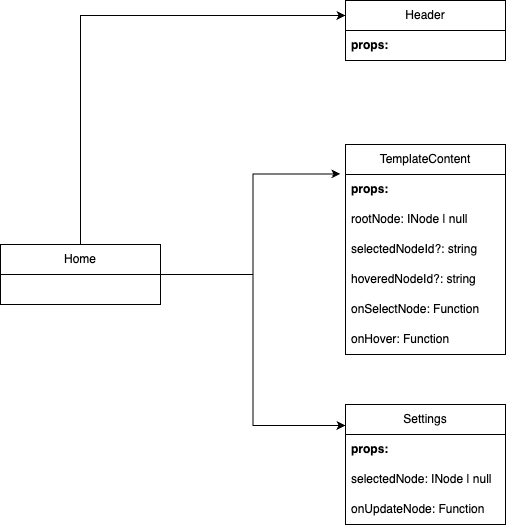

The diagram above was exported from draw.io. Its source (the exported page's mxGraphModel, read from the mxfile embedded in the PNG):
<mxGraphModel dx="1230" dy="704" grid="1" gridSize="10" guides="1" tooltips="1" connect="1" arrows="1" fold="1" page="1" pageScale="1" pageWidth="850" pageHeight="1100" math="0" shadow="0">
  <root>
    <mxCell id="0" />
    <mxCell id="1" parent="0" />
    <mxCell id="2FG18iblDKNTn5e4K2K7-7" value="Header" style="swimlane;fontStyle=0;childLayout=stackLayout;horizontal=1;startSize=30;horizontalStack=0;resizeParent=1;resizeParentMax=0;resizeLast=0;collapsible=1;marginBottom=0;whiteSpace=wrap;html=1;" vertex="1" parent="1">
      <mxGeometry x="425" y="106" width="160" height="60" as="geometry" />
    </mxCell>
    <mxCell id="2FG18iblDKNTn5e4K2K7-8" value="&lt;b&gt;props:&lt;/b&gt;" style="text;strokeColor=none;fillColor=none;align=left;verticalAlign=middle;spacingLeft=4;spacingRight=4;overflow=hidden;points=[[0,0.5],[1,0.5]];portConstraint=eastwest;rotatable=0;whiteSpace=wrap;html=1;" vertex="1" parent="2FG18iblDKNTn5e4K2K7-7">
      <mxGeometry y="30" width="160" height="30" as="geometry" />
    </mxCell>
    <mxCell id="2FG18iblDKNTn5e4K2K7-57" style="edgeStyle=orthogonalEdgeStyle;rounded=0;orthogonalLoop=1;jettySize=auto;html=1;entryX=0;entryY=0.25;entryDx=0;entryDy=0;" edge="1" parent="1" source="2FG18iblDKNTn5e4K2K7-15" target="2FG18iblDKNTn5e4K2K7-7">
      <mxGeometry relative="1" as="geometry">
        <mxPoint x="160" y="120" as="targetPoint" />
        <Array as="points">
          <mxPoint x="160" y="121" />
        </Array>
      </mxGeometry>
    </mxCell>
    <mxCell id="2FG18iblDKNTn5e4K2K7-15" value="Home" style="swimlane;fontStyle=0;childLayout=stackLayout;horizontal=1;startSize=30;horizontalStack=0;resizeParent=1;resizeParentMax=0;resizeLast=0;collapsible=1;marginBottom=0;whiteSpace=wrap;html=1;" vertex="1" parent="1">
      <mxGeometry x="80" y="350" width="160" height="60" as="geometry" />
    </mxCell>
    <mxCell id="2FG18iblDKNTn5e4K2K7-18" value="TemplateContent" style="swimlane;fontStyle=0;childLayout=stackLayout;horizontal=1;startSize=30;horizontalStack=0;resizeParent=1;resizeParentMax=0;resizeLast=0;collapsible=1;marginBottom=0;whiteSpace=wrap;html=1;" vertex="1" parent="1">
      <mxGeometry x="425" y="250" width="160" height="210" as="geometry" />
    </mxCell>
    <mxCell id="2FG18iblDKNTn5e4K2K7-19" value="&lt;b&gt;props:&lt;/b&gt;" style="text;strokeColor=none;fillColor=none;align=left;verticalAlign=middle;spacingLeft=4;spacingRight=4;overflow=hidden;points=[[0,0.5],[1,0.5]];portConstraint=eastwest;rotatable=0;whiteSpace=wrap;html=1;" vertex="1" parent="2FG18iblDKNTn5e4K2K7-18">
      <mxGeometry y="30" width="160" height="30" as="geometry" />
    </mxCell>
    <mxCell id="2FG18iblDKNTn5e4K2K7-20" value="rootNode: INode | null" style="text;strokeColor=none;fillColor=none;align=left;verticalAlign=middle;spacingLeft=4;spacingRight=4;overflow=hidden;points=[[0,0.5],[1,0.5]];portConstraint=eastwest;rotatable=0;whiteSpace=wrap;html=1;" vertex="1" parent="2FG18iblDKNTn5e4K2K7-18">
      <mxGeometry y="60" width="160" height="30" as="geometry" />
    </mxCell>
    <mxCell id="2FG18iblDKNTn5e4K2K7-21" value="selectedNodeId?: string" style="text;strokeColor=none;fillColor=none;align=left;verticalAlign=middle;spacingLeft=4;spacingRight=4;overflow=hidden;points=[[0,0.5],[1,0.5]];portConstraint=eastwest;rotatable=0;whiteSpace=wrap;html=1;" vertex="1" parent="2FG18iblDKNTn5e4K2K7-18">
      <mxGeometry y="90" width="160" height="30" as="geometry" />
    </mxCell>
    <mxCell id="2FG18iblDKNTn5e4K2K7-22" value="hoveredNodeId?: string" style="text;strokeColor=none;fillColor=none;align=left;verticalAlign=middle;spacingLeft=4;spacingRight=4;overflow=hidden;points=[[0,0.5],[1,0.5]];portConstraint=eastwest;rotatable=0;whiteSpace=wrap;html=1;" vertex="1" parent="2FG18iblDKNTn5e4K2K7-18">
      <mxGeometry y="120" width="160" height="30" as="geometry" />
    </mxCell>
    <mxCell id="2FG18iblDKNTn5e4K2K7-60" value="onSelectNode: Function" style="text;strokeColor=none;fillColor=none;align=left;verticalAlign=middle;spacingLeft=4;spacingRight=4;overflow=hidden;points=[[0,0.5],[1,0.5]];portConstraint=eastwest;rotatable=0;whiteSpace=wrap;html=1;" vertex="1" parent="2FG18iblDKNTn5e4K2K7-18">
      <mxGeometry y="150" width="160" height="30" as="geometry" />
    </mxCell>
    <mxCell id="2FG18iblDKNTn5e4K2K7-61" value="onHover: Function" style="text;strokeColor=none;fillColor=none;align=left;verticalAlign=middle;spacingLeft=4;spacingRight=4;overflow=hidden;points=[[0,0.5],[1,0.5]];portConstraint=eastwest;rotatable=0;whiteSpace=wrap;html=1;" vertex="1" parent="2FG18iblDKNTn5e4K2K7-18">
      <mxGeometry y="180" width="160" height="30" as="geometry" />
    </mxCell>
    <mxCell id="2FG18iblDKNTn5e4K2K7-23" style="edgeStyle=orthogonalEdgeStyle;rounded=0;orthogonalLoop=1;jettySize=auto;html=1;entryX=-0.031;entryY=0.14;entryDx=0;entryDy=0;entryPerimeter=0;" edge="1" parent="1" source="2FG18iblDKNTn5e4K2K7-15" target="2FG18iblDKNTn5e4K2K7-18">
      <mxGeometry relative="1" as="geometry" />
    </mxCell>
    <mxCell id="2FG18iblDKNTn5e4K2K7-25" value="Settings" style="swimlane;fontStyle=0;childLayout=stackLayout;horizontal=1;startSize=30;horizontalStack=0;resizeParent=1;resizeParentMax=0;resizeLast=0;collapsible=1;marginBottom=0;whiteSpace=wrap;html=1;" vertex="1" parent="1">
      <mxGeometry x="425" y="510" width="160" height="120" as="geometry" />
    </mxCell>
    <mxCell id="2FG18iblDKNTn5e4K2K7-26" value="&lt;b&gt;props:&lt;/b&gt;" style="text;strokeColor=none;fillColor=none;align=left;verticalAlign=middle;spacingLeft=4;spacingRight=4;overflow=hidden;points=[[0,0.5],[1,0.5]];portConstraint=eastwest;rotatable=0;whiteSpace=wrap;html=1;" vertex="1" parent="2FG18iblDKNTn5e4K2K7-25">
      <mxGeometry y="30" width="160" height="30" as="geometry" />
    </mxCell>
    <mxCell id="2FG18iblDKNTn5e4K2K7-27" value="selectedNode: INode | null" style="text;strokeColor=none;fillColor=none;align=left;verticalAlign=middle;spacingLeft=4;spacingRight=4;overflow=hidden;points=[[0,0.5],[1,0.5]];portConstraint=eastwest;rotatable=0;whiteSpace=wrap;html=1;" vertex="1" parent="2FG18iblDKNTn5e4K2K7-25">
      <mxGeometry y="60" width="160" height="30" as="geometry" />
    </mxCell>
    <mxCell id="2FG18iblDKNTn5e4K2K7-28" value="onUpdateNode: Function" style="text;strokeColor=none;fillColor=none;align=left;verticalAlign=middle;spacingLeft=4;spacingRight=4;overflow=hidden;points=[[0,0.5],[1,0.5]];portConstraint=eastwest;rotatable=0;whiteSpace=wrap;html=1;" vertex="1" parent="2FG18iblDKNTn5e4K2K7-25">
      <mxGeometry y="90" width="160" height="30" as="geometry" />
    </mxCell>
    <mxCell id="2FG18iblDKNTn5e4K2K7-30" style="edgeStyle=orthogonalEdgeStyle;rounded=0;orthogonalLoop=1;jettySize=auto;html=1;entryX=0;entryY=0.175;entryDx=0;entryDy=0;exitX=1;exitY=0.5;exitDx=0;exitDy=0;entryPerimeter=0;" edge="1" parent="1" source="2FG18iblDKNTn5e4K2K7-15" target="2FG18iblDKNTn5e4K2K7-25">
      <mxGeometry relative="1" as="geometry">
        <mxPoint x="240" y="425" as="sourcePoint" />
      </mxGeometry>
    </mxCell>
  </root>
</mxGraphModel>